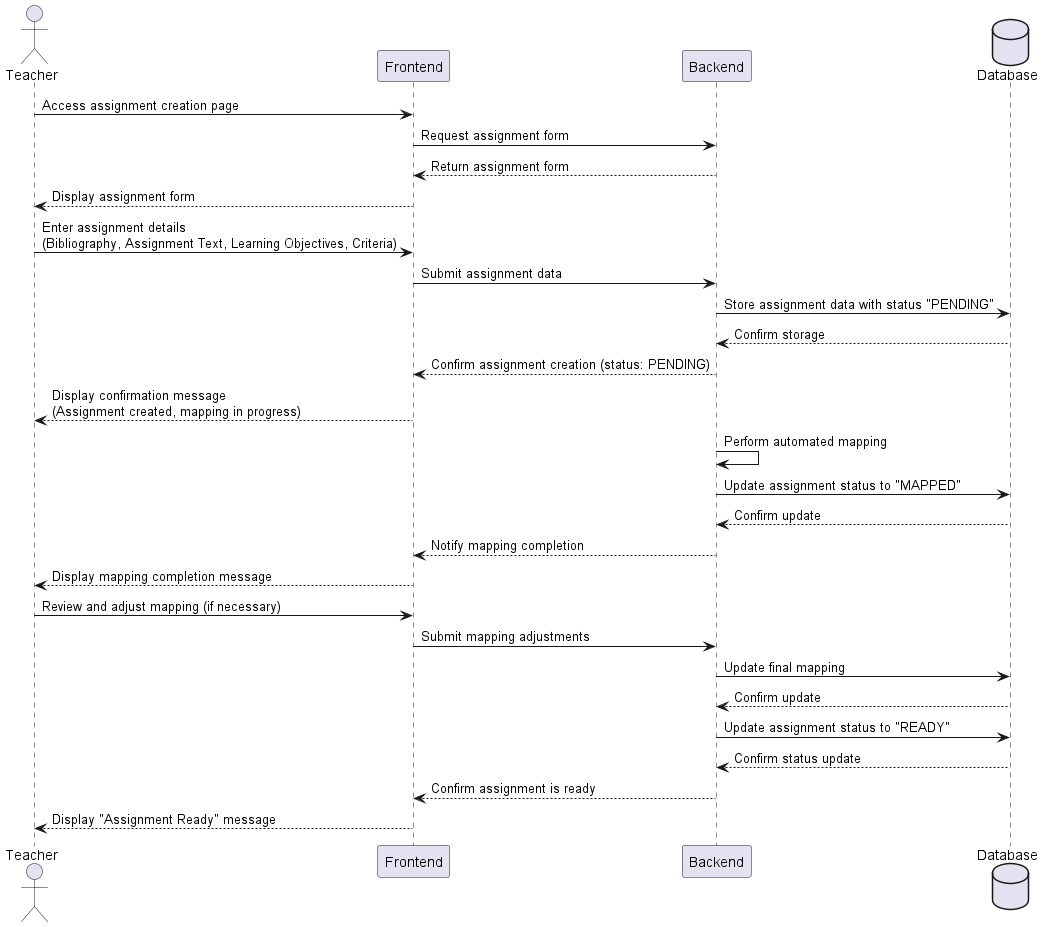

The diagram above was rendered by PlantUML. Its source (embedded in the PNG):
@startuml
actor Teacher
participant "Frontend" as FE
participant "Backend" as BE
database "Database" as DB

Teacher -> FE: Access assignment creation page
FE -> BE: Request assignment form
BE --> FE: Return assignment form
FE --> Teacher: Display assignment form

Teacher -> FE: Enter assignment details\n(Bibliography, Assignment Text, Learning Objectives, Criteria)
FE -> BE: Submit assignment data
BE -> DB: Store assignment data with status "PENDING"
DB --> BE: Confirm storage
BE --> FE: Confirm assignment creation (status: PENDING)
FE --> Teacher: Display confirmation message\n(Assignment created, mapping in progress)

BE -> BE: Perform automated mapping
BE -> DB: Update assignment status to "MAPPED"
DB --> BE: Confirm update
BE --> FE: Notify mapping completion
FE --> Teacher: Display mapping completion message

Teacher -> FE: Review and adjust mapping (if necessary)
FE -> BE: Submit mapping adjustments
BE -> DB: Update final mapping
DB --> BE: Confirm update
BE -> DB: Update assignment status to "READY"
DB --> BE: Confirm status update
BE --> FE: Confirm assignment is ready
FE --> Teacher: Display "Assignment Ready" message

@enduml